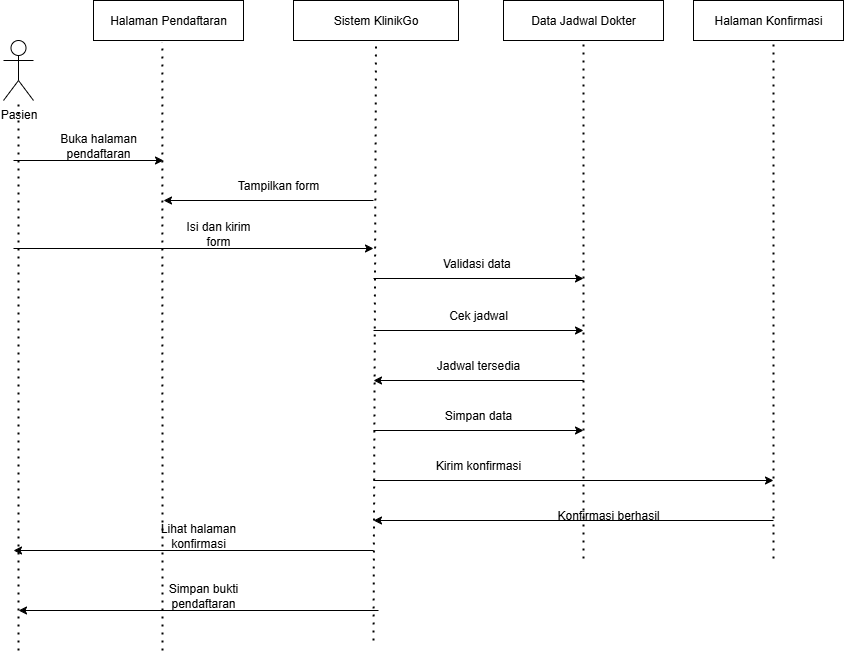

The diagram above was exported from draw.io. Its source (the exported page's mxGraphModel, read from the mxfile embedded in the PNG):
<mxGraphModel dx="1938" dy="1033" grid="1" gridSize="10" guides="1" tooltips="1" connect="1" arrows="1" fold="1" page="1" pageScale="1" pageWidth="850" pageHeight="1100" math="0" shadow="0">
  <root>
    <mxCell id="0" />
    <mxCell id="1" parent="0" />
    <mxCell id="P-UhjZL2G78DK9zE0nvF-1" value="Pasien" style="shape=umlActor;verticalLabelPosition=bottom;verticalAlign=top;html=1;outlineConnect=0;" vertex="1" parent="1">
      <mxGeometry x="90" y="150" width="30" height="60" as="geometry" />
    </mxCell>
    <mxCell id="P-UhjZL2G78DK9zE0nvF-5" value="Halaman Pendaftaran" style="rounded=0;whiteSpace=wrap;html=1;" vertex="1" parent="1">
      <mxGeometry x="180" y="110" width="150" height="40" as="geometry" />
    </mxCell>
    <mxCell id="P-UhjZL2G78DK9zE0nvF-6" value="Sistem KlinikGo" style="rounded=0;whiteSpace=wrap;html=1;" vertex="1" parent="1">
      <mxGeometry x="380" y="110" width="165" height="40" as="geometry" />
    </mxCell>
    <mxCell id="P-UhjZL2G78DK9zE0nvF-7" value="Data Jadwal Dokter" style="rounded=0;whiteSpace=wrap;html=1;" vertex="1" parent="1">
      <mxGeometry x="590" y="110" width="160" height="40" as="geometry" />
    </mxCell>
    <mxCell id="P-UhjZL2G78DK9zE0nvF-8" value="Halaman Konfirmasi" style="rounded=0;whiteSpace=wrap;html=1;" vertex="1" parent="1">
      <mxGeometry x="780" y="110" width="150" height="40" as="geometry" />
    </mxCell>
    <mxCell id="P-UhjZL2G78DK9zE0nvF-10" value="" style="endArrow=none;dashed=1;html=1;dashPattern=1 3;strokeWidth=2;rounded=0;" edge="1" parent="1" target="P-UhjZL2G78DK9zE0nvF-1">
      <mxGeometry width="50" height="50" relative="1" as="geometry">
        <mxPoint x="105" y="760" as="sourcePoint" />
        <mxPoint x="120" y="310" as="targetPoint" />
      </mxGeometry>
    </mxCell>
    <mxCell id="P-UhjZL2G78DK9zE0nvF-12" value="" style="endArrow=classic;html=1;rounded=0;" edge="1" parent="1">
      <mxGeometry width="50" height="50" relative="1" as="geometry">
        <mxPoint x="100" y="270" as="sourcePoint" />
        <mxPoint x="250" y="270" as="targetPoint" />
      </mxGeometry>
    </mxCell>
    <mxCell id="P-UhjZL2G78DK9zE0nvF-13" value="" style="endArrow=none;dashed=1;html=1;dashPattern=1 3;strokeWidth=2;rounded=0;entryX=0.459;entryY=1.047;entryDx=0;entryDy=0;entryPerimeter=0;" edge="1" parent="1" target="P-UhjZL2G78DK9zE0nvF-5">
      <mxGeometry width="50" height="50" relative="1" as="geometry">
        <mxPoint x="249" y="760" as="sourcePoint" />
        <mxPoint x="460" y="290" as="targetPoint" />
      </mxGeometry>
    </mxCell>
    <mxCell id="P-UhjZL2G78DK9zE0nvF-14" value="" style="endArrow=none;dashed=1;html=1;dashPattern=1 3;strokeWidth=2;rounded=0;entryX=0.5;entryY=1;entryDx=0;entryDy=0;" edge="1" parent="1" target="P-UhjZL2G78DK9zE0nvF-6">
      <mxGeometry width="50" height="50" relative="1" as="geometry">
        <mxPoint x="460" y="750" as="sourcePoint" />
        <mxPoint x="540" y="210" as="targetPoint" />
      </mxGeometry>
    </mxCell>
    <mxCell id="P-UhjZL2G78DK9zE0nvF-16" value="" style="endArrow=none;dashed=1;html=1;dashPattern=1 3;strokeWidth=2;rounded=0;entryX=0.5;entryY=1;entryDx=0;entryDy=0;" edge="1" parent="1" target="P-UhjZL2G78DK9zE0nvF-7">
      <mxGeometry width="50" height="50" relative="1" as="geometry">
        <mxPoint x="670" y="668" as="sourcePoint" />
        <mxPoint x="740" y="220" as="targetPoint" />
      </mxGeometry>
    </mxCell>
    <mxCell id="P-UhjZL2G78DK9zE0nvF-17" value="" style="endArrow=none;dashed=1;html=1;dashPattern=1 3;strokeWidth=2;rounded=0;entryX=0.5;entryY=1;entryDx=0;entryDy=0;" edge="1" parent="1">
      <mxGeometry width="50" height="50" relative="1" as="geometry">
        <mxPoint x="860" y="668" as="sourcePoint" />
        <mxPoint x="860" y="150" as="targetPoint" />
      </mxGeometry>
    </mxCell>
    <mxCell id="P-UhjZL2G78DK9zE0nvF-18" value="Buka halaman pendaftaran" style="text;html=1;align=center;verticalAlign=middle;whiteSpace=wrap;rounded=0;" vertex="1" parent="1">
      <mxGeometry x="140" y="240" width="90" height="30" as="geometry" />
    </mxCell>
    <mxCell id="P-UhjZL2G78DK9zE0nvF-19" value="Tampilkan form" style="text;html=1;align=center;verticalAlign=middle;whiteSpace=wrap;rounded=0;" vertex="1" parent="1">
      <mxGeometry x="320" y="280" width="90" height="30" as="geometry" />
    </mxCell>
    <mxCell id="P-UhjZL2G78DK9zE0nvF-21" style="edgeStyle=orthogonalEdgeStyle;rounded=0;orthogonalLoop=1;jettySize=auto;html=1;exitX=0.5;exitY=1;exitDx=0;exitDy=0;" edge="1" parent="1" source="P-UhjZL2G78DK9zE0nvF-19" target="P-UhjZL2G78DK9zE0nvF-19">
      <mxGeometry relative="1" as="geometry" />
    </mxCell>
    <mxCell id="P-UhjZL2G78DK9zE0nvF-22" value="Isi dan kirim form" style="text;html=1;align=center;verticalAlign=middle;whiteSpace=wrap;rounded=0;" vertex="1" parent="1">
      <mxGeometry x="260" y="328" width="90" height="30" as="geometry" />
    </mxCell>
    <mxCell id="P-UhjZL2G78DK9zE0nvF-23" value="" style="endArrow=classic;html=1;rounded=0;" edge="1" parent="1">
      <mxGeometry width="50" height="50" relative="1" as="geometry">
        <mxPoint x="100" y="358" as="sourcePoint" />
        <mxPoint x="460" y="358" as="targetPoint" />
      </mxGeometry>
    </mxCell>
    <mxCell id="P-UhjZL2G78DK9zE0nvF-24" value="" style="endArrow=classic;html=1;rounded=0;" edge="1" parent="1">
      <mxGeometry width="50" height="50" relative="1" as="geometry">
        <mxPoint x="460" y="310" as="sourcePoint" />
        <mxPoint x="250" y="310" as="targetPoint" />
      </mxGeometry>
    </mxCell>
    <mxCell id="P-UhjZL2G78DK9zE0nvF-29" value="Validasi data&amp;nbsp;" style="text;html=1;align=center;verticalAlign=middle;whiteSpace=wrap;rounded=0;" vertex="1" parent="1">
      <mxGeometry x="520" y="358" width="90" height="30" as="geometry" />
    </mxCell>
    <mxCell id="P-UhjZL2G78DK9zE0nvF-30" value="" style="endArrow=classic;html=1;rounded=0;" edge="1" parent="1">
      <mxGeometry width="50" height="50" relative="1" as="geometry">
        <mxPoint x="460" y="388" as="sourcePoint" />
        <mxPoint x="670" y="388" as="targetPoint" />
      </mxGeometry>
    </mxCell>
    <mxCell id="P-UhjZL2G78DK9zE0nvF-31" value="Cek jadwal" style="text;html=1;align=center;verticalAlign=middle;whiteSpace=wrap;rounded=0;" vertex="1" parent="1">
      <mxGeometry x="520" y="410" width="90" height="30" as="geometry" />
    </mxCell>
    <mxCell id="P-UhjZL2G78DK9zE0nvF-32" value="" style="endArrow=classic;html=1;rounded=0;" edge="1" parent="1">
      <mxGeometry width="50" height="50" relative="1" as="geometry">
        <mxPoint x="460" y="440" as="sourcePoint" />
        <mxPoint x="670" y="440" as="targetPoint" />
      </mxGeometry>
    </mxCell>
    <mxCell id="P-UhjZL2G78DK9zE0nvF-33" value="Jadwal tersedia" style="text;html=1;align=center;verticalAlign=middle;whiteSpace=wrap;rounded=0;" vertex="1" parent="1">
      <mxGeometry x="520" y="460" width="90" height="30" as="geometry" />
    </mxCell>
    <mxCell id="P-UhjZL2G78DK9zE0nvF-34" value="" style="endArrow=classic;html=1;rounded=0;" edge="1" parent="1">
      <mxGeometry width="50" height="50" relative="1" as="geometry">
        <mxPoint x="670" y="490" as="sourcePoint" />
        <mxPoint x="460" y="490" as="targetPoint" />
      </mxGeometry>
    </mxCell>
    <mxCell id="P-UhjZL2G78DK9zE0nvF-36" value="Simpan data" style="text;html=1;align=center;verticalAlign=middle;whiteSpace=wrap;rounded=0;" vertex="1" parent="1">
      <mxGeometry x="520" y="510" width="90" height="30" as="geometry" />
    </mxCell>
    <mxCell id="P-UhjZL2G78DK9zE0nvF-37" value="" style="endArrow=classic;html=1;rounded=0;" edge="1" parent="1">
      <mxGeometry width="50" height="50" relative="1" as="geometry">
        <mxPoint x="460" y="540" as="sourcePoint" />
        <mxPoint x="670" y="540" as="targetPoint" />
      </mxGeometry>
    </mxCell>
    <mxCell id="P-UhjZL2G78DK9zE0nvF-38" value="Kirim konfirmasi" style="text;html=1;align=center;verticalAlign=middle;whiteSpace=wrap;rounded=0;" vertex="1" parent="1">
      <mxGeometry x="520" y="560" width="90" height="30" as="geometry" />
    </mxCell>
    <mxCell id="P-UhjZL2G78DK9zE0nvF-39" value="" style="endArrow=classic;html=1;rounded=0;" edge="1" parent="1">
      <mxGeometry width="50" height="50" relative="1" as="geometry">
        <mxPoint x="460" y="590" as="sourcePoint" />
        <mxPoint x="860" y="590" as="targetPoint" />
      </mxGeometry>
    </mxCell>
    <mxCell id="P-UhjZL2G78DK9zE0nvF-40" value="Konfirmasi berhasil" style="text;html=1;align=center;verticalAlign=middle;whiteSpace=wrap;rounded=0;" vertex="1" parent="1">
      <mxGeometry x="640" y="610" width="110" height="30" as="geometry" />
    </mxCell>
    <mxCell id="P-UhjZL2G78DK9zE0nvF-41" value="" style="endArrow=classic;html=1;rounded=0;" edge="1" parent="1">
      <mxGeometry width="50" height="50" relative="1" as="geometry">
        <mxPoint x="860" y="630" as="sourcePoint" />
        <mxPoint x="460" y="630" as="targetPoint" />
      </mxGeometry>
    </mxCell>
    <mxCell id="P-UhjZL2G78DK9zE0nvF-42" value="Lihat halaman konfirmasi" style="text;html=1;align=center;verticalAlign=middle;whiteSpace=wrap;rounded=0;" vertex="1" parent="1">
      <mxGeometry x="240" y="630" width="90" height="30" as="geometry" />
    </mxCell>
    <mxCell id="P-UhjZL2G78DK9zE0nvF-43" value="" style="endArrow=classic;html=1;rounded=0;" edge="1" parent="1">
      <mxGeometry width="50" height="50" relative="1" as="geometry">
        <mxPoint x="460" y="660" as="sourcePoint" />
        <mxPoint x="100" y="660" as="targetPoint" />
      </mxGeometry>
    </mxCell>
    <mxCell id="P-UhjZL2G78DK9zE0nvF-44" value="Simpan bukti pendaftaran" style="text;html=1;align=center;verticalAlign=middle;whiteSpace=wrap;rounded=0;" vertex="1" parent="1">
      <mxGeometry x="245" y="690" width="90" height="30" as="geometry" />
    </mxCell>
    <mxCell id="P-UhjZL2G78DK9zE0nvF-45" value="" style="endArrow=classic;html=1;rounded=0;" edge="1" parent="1">
      <mxGeometry width="50" height="50" relative="1" as="geometry">
        <mxPoint x="465" y="720" as="sourcePoint" />
        <mxPoint x="105" y="720" as="targetPoint" />
      </mxGeometry>
    </mxCell>
  </root>
</mxGraphModel>